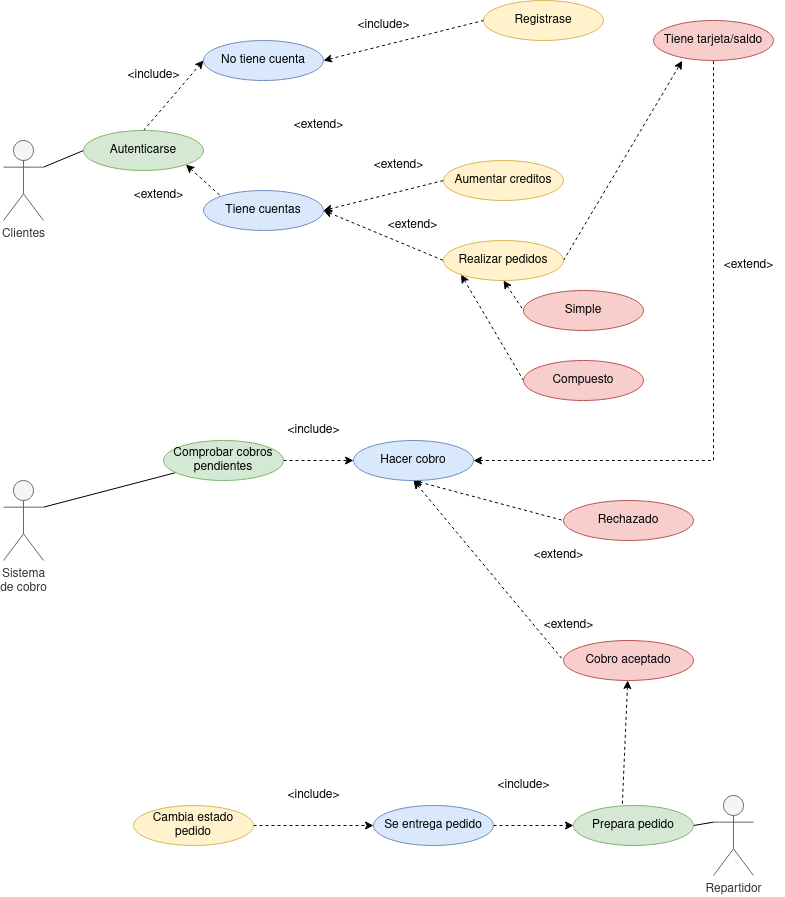

The diagram above was exported from draw.io. Its source (the exported page's mxGraphModel, read from the mxfile embedded in the PNG):
<mxGraphModel dx="1017" dy="1094" grid="1" gridSize="10" guides="1" tooltips="1" connect="1" arrows="1" fold="1" page="1" pageScale="1" pageWidth="827" pageHeight="1169" math="0" shadow="0">
  <root>
    <mxCell id="0" />
    <mxCell id="1" parent="0" />
    <mxCell id="VZgD7tdJL95J3pAMKfJ2-32" style="edgeStyle=none;rounded=0;orthogonalLoop=1;jettySize=auto;html=1;exitX=1;exitY=0.3333333333333333;exitDx=0;exitDy=0;exitPerimeter=0;entryX=0;entryY=0.5;entryDx=0;entryDy=0;startArrow=none;startFill=0;endArrow=none;endFill=0;" edge="1" parent="1" source="VZgD7tdJL95J3pAMKfJ2-1" target="VZgD7tdJL95J3pAMKfJ2-30">
      <mxGeometry relative="1" as="geometry" />
    </mxCell>
    <mxCell id="VZgD7tdJL95J3pAMKfJ2-1" value="Clientes" style="shape=umlActor;verticalLabelPosition=bottom;verticalAlign=top;html=1;outlineConnect=0;fillColor=#f5f5f5;fontColor=#333333;strokeColor=#666666;" vertex="1" parent="1">
      <mxGeometry x="40" y="180" width="40" height="80" as="geometry" />
    </mxCell>
    <mxCell id="VZgD7tdJL95J3pAMKfJ2-3" value="Tiene tarjeta/saldo" style="ellipse;whiteSpace=wrap;html=1;fillColor=#f8cecc;strokeColor=#b85450;" vertex="1" parent="1">
      <mxGeometry x="690" y="60" width="120" height="40" as="geometry" />
    </mxCell>
    <mxCell id="VZgD7tdJL95J3pAMKfJ2-4" value="Aumentar creditos" style="ellipse;whiteSpace=wrap;html=1;fillColor=#fff2cc;strokeColor=#d6b656;" vertex="1" parent="1">
      <mxGeometry x="480" y="200" width="120" height="40" as="geometry" />
    </mxCell>
    <mxCell id="VZgD7tdJL95J3pAMKfJ2-44" style="edgeStyle=none;rounded=0;orthogonalLoop=1;jettySize=auto;html=1;exitX=1;exitY=0.5;exitDx=0;exitDy=0;entryX=0.239;entryY=1.007;entryDx=0;entryDy=0;entryPerimeter=0;dashed=1;strokeColor=default;startArrow=none;startFill=0;endArrow=classic;endFill=1;" edge="1" parent="1" source="VZgD7tdJL95J3pAMKfJ2-6" target="VZgD7tdJL95J3pAMKfJ2-3">
      <mxGeometry relative="1" as="geometry" />
    </mxCell>
    <mxCell id="VZgD7tdJL95J3pAMKfJ2-74" style="edgeStyle=none;rounded=0;orthogonalLoop=1;jettySize=auto;html=1;exitX=0.5;exitY=1;exitDx=0;exitDy=0;entryX=0;entryY=0.5;entryDx=0;entryDy=0;dashed=1;strokeColor=default;startArrow=classic;startFill=1;endArrow=none;endFill=0;" edge="1" parent="1" source="VZgD7tdJL95J3pAMKfJ2-6" target="VZgD7tdJL95J3pAMKfJ2-72">
      <mxGeometry relative="1" as="geometry" />
    </mxCell>
    <mxCell id="VZgD7tdJL95J3pAMKfJ2-75" style="edgeStyle=none;rounded=0;orthogonalLoop=1;jettySize=auto;html=1;exitX=0;exitY=1;exitDx=0;exitDy=0;entryX=0;entryY=0.5;entryDx=0;entryDy=0;dashed=1;strokeColor=default;startArrow=classic;startFill=1;endArrow=none;endFill=0;" edge="1" parent="1" source="VZgD7tdJL95J3pAMKfJ2-6" target="VZgD7tdJL95J3pAMKfJ2-73">
      <mxGeometry relative="1" as="geometry" />
    </mxCell>
    <mxCell id="VZgD7tdJL95J3pAMKfJ2-6" value="Realizar pedidos" style="ellipse;whiteSpace=wrap;html=1;fillColor=#fff2cc;strokeColor=#d6b656;" vertex="1" parent="1">
      <mxGeometry x="480" y="280" width="120" height="40" as="geometry" />
    </mxCell>
    <mxCell id="VZgD7tdJL95J3pAMKfJ2-20" style="edgeStyle=none;rounded=0;orthogonalLoop=1;jettySize=auto;html=1;exitX=1;exitY=0.5;exitDx=0;exitDy=0;entryX=0;entryY=0.5;entryDx=0;entryDy=0;startArrow=none;startFill=0;endArrow=classic;endFill=1;dashed=1;" edge="1" parent="1" source="VZgD7tdJL95J3pAMKfJ2-22" target="VZgD7tdJL95J3pAMKfJ2-16">
      <mxGeometry relative="1" as="geometry" />
    </mxCell>
    <mxCell id="VZgD7tdJL95J3pAMKfJ2-23" style="rounded=0;orthogonalLoop=1;jettySize=auto;html=1;exitX=1;exitY=0.3333333333333333;exitDx=0;exitDy=0;exitPerimeter=0;startArrow=none;startFill=0;endArrow=none;endFill=0;" edge="1" parent="1" source="VZgD7tdJL95J3pAMKfJ2-11" target="VZgD7tdJL95J3pAMKfJ2-22">
      <mxGeometry relative="1" as="geometry" />
    </mxCell>
    <mxCell id="VZgD7tdJL95J3pAMKfJ2-11" value="&lt;div&gt;Sistema &lt;br&gt;&lt;/div&gt;&lt;div&gt;de cobro&lt;/div&gt;" style="shape=umlActor;verticalLabelPosition=bottom;verticalAlign=top;html=1;outlineConnect=0;fillColor=#f5f5f5;fontColor=#333333;strokeColor=#666666;" vertex="1" parent="1">
      <mxGeometry x="40" y="520" width="40" height="80" as="geometry" />
    </mxCell>
    <mxCell id="VZgD7tdJL95J3pAMKfJ2-14" value="&amp;lt;extend&amp;gt;" style="text;html=1;align=center;verticalAlign=middle;resizable=0;points=[];autosize=1;strokeColor=none;fillColor=none;" vertex="1" parent="1">
      <mxGeometry x="414" y="250" width="70" height="30" as="geometry" />
    </mxCell>
    <mxCell id="VZgD7tdJL95J3pAMKfJ2-18" style="edgeStyle=orthogonalEdgeStyle;rounded=0;orthogonalLoop=1;jettySize=auto;html=1;exitX=1;exitY=0.5;exitDx=0;exitDy=0;entryX=0.5;entryY=1;entryDx=0;entryDy=0;dashed=1;startArrow=classic;startFill=1;endArrow=none;endFill=0;" edge="1" parent="1" source="VZgD7tdJL95J3pAMKfJ2-16" target="VZgD7tdJL95J3pAMKfJ2-3">
      <mxGeometry relative="1" as="geometry">
        <Array as="points">
          <mxPoint x="750" y="500" />
        </Array>
      </mxGeometry>
    </mxCell>
    <mxCell id="VZgD7tdJL95J3pAMKfJ2-76" style="edgeStyle=none;rounded=0;orthogonalLoop=1;jettySize=auto;html=1;exitX=0.5;exitY=1;exitDx=0;exitDy=0;entryX=0;entryY=0.5;entryDx=0;entryDy=0;dashed=1;strokeColor=default;startArrow=classic;startFill=1;endArrow=none;endFill=0;" edge="1" parent="1" source="VZgD7tdJL95J3pAMKfJ2-16" target="VZgD7tdJL95J3pAMKfJ2-54">
      <mxGeometry relative="1" as="geometry" />
    </mxCell>
    <mxCell id="VZgD7tdJL95J3pAMKfJ2-78" style="edgeStyle=none;rounded=0;orthogonalLoop=1;jettySize=auto;html=1;exitX=0.5;exitY=1;exitDx=0;exitDy=0;entryX=0;entryY=0.5;entryDx=0;entryDy=0;dashed=1;strokeColor=default;startArrow=classic;startFill=1;endArrow=none;endFill=0;" edge="1" parent="1" source="VZgD7tdJL95J3pAMKfJ2-16" target="VZgD7tdJL95J3pAMKfJ2-56">
      <mxGeometry relative="1" as="geometry" />
    </mxCell>
    <mxCell id="VZgD7tdJL95J3pAMKfJ2-16" value="Hacer cobro" style="ellipse;whiteSpace=wrap;html=1;fillColor=#dae8fc;strokeColor=#6c8ebf;" vertex="1" parent="1">
      <mxGeometry x="390" y="480" width="120" height="40" as="geometry" />
    </mxCell>
    <mxCell id="VZgD7tdJL95J3pAMKfJ2-19" value="&amp;lt;extend&amp;gt;" style="text;html=1;align=center;verticalAlign=middle;resizable=0;points=[];autosize=1;strokeColor=none;fillColor=none;" vertex="1" parent="1">
      <mxGeometry x="750" y="290" width="70" height="30" as="geometry" />
    </mxCell>
    <mxCell id="VZgD7tdJL95J3pAMKfJ2-22" value="&lt;div&gt;Comprobar cobros &lt;br&gt;&lt;/div&gt;&lt;div&gt;pendientes&lt;br&gt;&lt;/div&gt;" style="ellipse;whiteSpace=wrap;html=1;fillColor=#d5e8d4;strokeColor=#82b366;" vertex="1" parent="1">
      <mxGeometry x="200" y="480" width="120" height="40" as="geometry" />
    </mxCell>
    <mxCell id="VZgD7tdJL95J3pAMKfJ2-24" value="&amp;lt;include&amp;gt;" style="text;html=1;align=center;verticalAlign=middle;resizable=0;points=[];autosize=1;strokeColor=none;fillColor=none;" vertex="1" parent="1">
      <mxGeometry x="310" y="455" width="80" height="30" as="geometry" />
    </mxCell>
    <mxCell id="VZgD7tdJL95J3pAMKfJ2-35" style="edgeStyle=none;rounded=0;orthogonalLoop=1;jettySize=auto;html=1;exitX=1;exitY=1;exitDx=0;exitDy=0;entryX=0;entryY=0;entryDx=0;entryDy=0;startArrow=classic;startFill=1;endArrow=none;endFill=0;strokeColor=default;dashed=1;" edge="1" parent="1" source="VZgD7tdJL95J3pAMKfJ2-30" target="VZgD7tdJL95J3pAMKfJ2-34">
      <mxGeometry relative="1" as="geometry" />
    </mxCell>
    <mxCell id="VZgD7tdJL95J3pAMKfJ2-46" style="edgeStyle=none;rounded=0;orthogonalLoop=1;jettySize=auto;html=1;exitX=0.5;exitY=0;exitDx=0;exitDy=0;entryX=0;entryY=0.5;entryDx=0;entryDy=0;dashed=1;strokeColor=default;startArrow=none;startFill=0;endArrow=classic;endFill=1;" edge="1" parent="1" source="VZgD7tdJL95J3pAMKfJ2-30" target="VZgD7tdJL95J3pAMKfJ2-45">
      <mxGeometry relative="1" as="geometry" />
    </mxCell>
    <mxCell id="VZgD7tdJL95J3pAMKfJ2-30" value="Autenticarse" style="ellipse;whiteSpace=wrap;html=1;fillColor=#d5e8d4;strokeColor=#82b366;" vertex="1" parent="1">
      <mxGeometry x="120" y="170" width="120" height="40" as="geometry" />
    </mxCell>
    <mxCell id="VZgD7tdJL95J3pAMKfJ2-40" style="edgeStyle=none;rounded=0;orthogonalLoop=1;jettySize=auto;html=1;exitX=1;exitY=0.5;exitDx=0;exitDy=0;entryX=0;entryY=0.5;entryDx=0;entryDy=0;startArrow=classic;startFill=1;endArrow=none;endFill=0;strokeColor=default;dashed=1;" edge="1" parent="1" source="VZgD7tdJL95J3pAMKfJ2-34" target="VZgD7tdJL95J3pAMKfJ2-4">
      <mxGeometry relative="1" as="geometry" />
    </mxCell>
    <mxCell id="VZgD7tdJL95J3pAMKfJ2-41" style="edgeStyle=none;rounded=0;orthogonalLoop=1;jettySize=auto;html=1;exitX=1;exitY=0.5;exitDx=0;exitDy=0;entryX=0;entryY=0.5;entryDx=0;entryDy=0;startArrow=classic;startFill=1;endArrow=none;endFill=0;strokeColor=default;dashed=1;" edge="1" parent="1" source="VZgD7tdJL95J3pAMKfJ2-34" target="VZgD7tdJL95J3pAMKfJ2-6">
      <mxGeometry relative="1" as="geometry" />
    </mxCell>
    <mxCell id="VZgD7tdJL95J3pAMKfJ2-34" value="Tiene cuentas" style="ellipse;whiteSpace=wrap;html=1;fillColor=#dae8fc;strokeColor=#6c8ebf;" vertex="1" parent="1">
      <mxGeometry x="240" y="230" width="120" height="40" as="geometry" />
    </mxCell>
    <mxCell id="VZgD7tdJL95J3pAMKfJ2-36" value="&amp;lt;extend&amp;gt;" style="text;html=1;align=center;verticalAlign=middle;resizable=0;points=[];autosize=1;strokeColor=none;fillColor=none;" vertex="1" parent="1">
      <mxGeometry x="160" y="220" width="70" height="30" as="geometry" />
    </mxCell>
    <mxCell id="VZgD7tdJL95J3pAMKfJ2-39" value="Registrase" style="ellipse;whiteSpace=wrap;html=1;fillColor=#fff2cc;strokeColor=#d6b656;" vertex="1" parent="1">
      <mxGeometry x="520" y="40" width="120" height="40" as="geometry" />
    </mxCell>
    <mxCell id="VZgD7tdJL95J3pAMKfJ2-42" value="&amp;lt;extend&amp;gt;" style="text;html=1;align=center;verticalAlign=middle;resizable=0;points=[];autosize=1;strokeColor=none;fillColor=none;" vertex="1" parent="1">
      <mxGeometry x="320" y="150" width="70" height="30" as="geometry" />
    </mxCell>
    <mxCell id="VZgD7tdJL95J3pAMKfJ2-43" value="&amp;lt;extend&amp;gt;" style="text;html=1;align=center;verticalAlign=middle;resizable=0;points=[];autosize=1;strokeColor=none;fillColor=none;" vertex="1" parent="1">
      <mxGeometry x="400" y="190" width="70" height="30" as="geometry" />
    </mxCell>
    <mxCell id="VZgD7tdJL95J3pAMKfJ2-48" style="edgeStyle=none;rounded=0;orthogonalLoop=1;jettySize=auto;html=1;exitX=1;exitY=0.5;exitDx=0;exitDy=0;entryX=0;entryY=0.5;entryDx=0;entryDy=0;dashed=1;strokeColor=default;startArrow=classic;startFill=1;endArrow=none;endFill=0;" edge="1" parent="1" source="VZgD7tdJL95J3pAMKfJ2-45" target="VZgD7tdJL95J3pAMKfJ2-39">
      <mxGeometry relative="1" as="geometry" />
    </mxCell>
    <mxCell id="VZgD7tdJL95J3pAMKfJ2-45" value="No tiene cuenta" style="ellipse;whiteSpace=wrap;html=1;fillColor=#dae8fc;strokeColor=#6c8ebf;" vertex="1" parent="1">
      <mxGeometry x="240" y="80" width="120" height="40" as="geometry" />
    </mxCell>
    <mxCell id="VZgD7tdJL95J3pAMKfJ2-47" value="&amp;lt;include&amp;gt;" style="text;html=1;align=center;verticalAlign=middle;resizable=0;points=[];autosize=1;strokeColor=none;fillColor=none;" vertex="1" parent="1">
      <mxGeometry x="150" y="100" width="80" height="30" as="geometry" />
    </mxCell>
    <mxCell id="VZgD7tdJL95J3pAMKfJ2-49" value="&amp;lt;include&amp;gt;" style="text;html=1;align=center;verticalAlign=middle;resizable=0;points=[];autosize=1;strokeColor=none;fillColor=none;" vertex="1" parent="1">
      <mxGeometry x="380" y="50" width="80" height="30" as="geometry" />
    </mxCell>
    <mxCell id="VZgD7tdJL95J3pAMKfJ2-54" value="Rechazado" style="ellipse;whiteSpace=wrap;html=1;fillColor=#f8cecc;strokeColor=#b85450;" vertex="1" parent="1">
      <mxGeometry x="600" y="540" width="130" height="40" as="geometry" />
    </mxCell>
    <mxCell id="VZgD7tdJL95J3pAMKfJ2-65" style="edgeStyle=none;rounded=0;orthogonalLoop=1;jettySize=auto;html=1;entryX=0.406;entryY=0.043;entryDx=0;entryDy=0;entryPerimeter=0;strokeColor=default;startArrow=classic;startFill=1;endArrow=none;endFill=0;dashed=1;" edge="1" parent="1" source="VZgD7tdJL95J3pAMKfJ2-56" target="VZgD7tdJL95J3pAMKfJ2-62">
      <mxGeometry relative="1" as="geometry" />
    </mxCell>
    <mxCell id="VZgD7tdJL95J3pAMKfJ2-56" value="Cobro aceptado" style="ellipse;whiteSpace=wrap;html=1;fillColor=#f8cecc;strokeColor=#b85450;" vertex="1" parent="1">
      <mxGeometry x="600" y="680" width="130" height="40" as="geometry" />
    </mxCell>
    <mxCell id="VZgD7tdJL95J3pAMKfJ2-58" value="&amp;lt;extend&amp;gt;" style="text;html=1;align=center;verticalAlign=middle;resizable=0;points=[];autosize=1;strokeColor=none;fillColor=none;" vertex="1" parent="1">
      <mxGeometry x="570" y="650" width="70" height="30" as="geometry" />
    </mxCell>
    <mxCell id="VZgD7tdJL95J3pAMKfJ2-59" value="&amp;lt;extend&amp;gt;" style="text;html=1;align=center;verticalAlign=middle;resizable=0;points=[];autosize=1;strokeColor=none;fillColor=none;" vertex="1" parent="1">
      <mxGeometry x="560" y="580" width="70" height="30" as="geometry" />
    </mxCell>
    <mxCell id="VZgD7tdJL95J3pAMKfJ2-64" style="edgeStyle=none;rounded=0;orthogonalLoop=1;jettySize=auto;html=1;exitX=0;exitY=0.3333333333333333;exitDx=0;exitDy=0;exitPerimeter=0;entryX=1;entryY=0.5;entryDx=0;entryDy=0;strokeColor=default;startArrow=none;startFill=0;endArrow=none;endFill=0;" edge="1" parent="1" source="VZgD7tdJL95J3pAMKfJ2-61" target="VZgD7tdJL95J3pAMKfJ2-62">
      <mxGeometry relative="1" as="geometry" />
    </mxCell>
    <mxCell id="VZgD7tdJL95J3pAMKfJ2-61" value="Repartidor" style="shape=umlActor;verticalLabelPosition=bottom;verticalAlign=top;html=1;outlineConnect=0;fillColor=#f5f5f5;fontColor=#333333;strokeColor=#666666;" vertex="1" parent="1">
      <mxGeometry x="750" y="835" width="40" height="80" as="geometry" />
    </mxCell>
    <mxCell id="VZgD7tdJL95J3pAMKfJ2-62" value="Prepara pedido" style="ellipse;whiteSpace=wrap;html=1;fillColor=#d5e8d4;strokeColor=#82b366;" vertex="1" parent="1">
      <mxGeometry x="610" y="845" width="120" height="40" as="geometry" />
    </mxCell>
    <mxCell id="VZgD7tdJL95J3pAMKfJ2-67" style="edgeStyle=none;rounded=0;orthogonalLoop=1;jettySize=auto;html=1;exitX=1;exitY=0.5;exitDx=0;exitDy=0;entryX=0;entryY=0.5;entryDx=0;entryDy=0;dashed=1;strokeColor=default;startArrow=none;startFill=0;endArrow=classic;endFill=1;" edge="1" parent="1" source="VZgD7tdJL95J3pAMKfJ2-66" target="VZgD7tdJL95J3pAMKfJ2-62">
      <mxGeometry relative="1" as="geometry" />
    </mxCell>
    <mxCell id="VZgD7tdJL95J3pAMKfJ2-66" value="Se entrega pedido" style="ellipse;whiteSpace=wrap;html=1;fillColor=#dae8fc;strokeColor=#6c8ebf;" vertex="1" parent="1">
      <mxGeometry x="410" y="845" width="120" height="40" as="geometry" />
    </mxCell>
    <mxCell id="VZgD7tdJL95J3pAMKfJ2-68" value="&amp;lt;include&amp;gt;" style="text;html=1;align=center;verticalAlign=middle;resizable=0;points=[];autosize=1;strokeColor=none;fillColor=none;" vertex="1" parent="1">
      <mxGeometry x="520" y="810" width="80" height="30" as="geometry" />
    </mxCell>
    <mxCell id="VZgD7tdJL95J3pAMKfJ2-70" style="edgeStyle=none;rounded=0;orthogonalLoop=1;jettySize=auto;html=1;exitX=1;exitY=0.5;exitDx=0;exitDy=0;entryX=0;entryY=0.5;entryDx=0;entryDy=0;dashed=1;strokeColor=default;startArrow=none;startFill=0;endArrow=classic;endFill=1;" edge="1" parent="1" source="VZgD7tdJL95J3pAMKfJ2-69" target="VZgD7tdJL95J3pAMKfJ2-66">
      <mxGeometry relative="1" as="geometry" />
    </mxCell>
    <mxCell id="VZgD7tdJL95J3pAMKfJ2-69" value="Cambia estado pedido" style="ellipse;whiteSpace=wrap;html=1;fillColor=#fff2cc;strokeColor=#d6b656;" vertex="1" parent="1">
      <mxGeometry x="170" y="845" width="120" height="40" as="geometry" />
    </mxCell>
    <mxCell id="VZgD7tdJL95J3pAMKfJ2-71" value="&amp;lt;include&amp;gt;" style="text;html=1;align=center;verticalAlign=middle;resizable=0;points=[];autosize=1;strokeColor=none;fillColor=none;" vertex="1" parent="1">
      <mxGeometry x="310" y="820" width="80" height="30" as="geometry" />
    </mxCell>
    <mxCell id="VZgD7tdJL95J3pAMKfJ2-72" value="Simple" style="ellipse;whiteSpace=wrap;html=1;fillColor=#f8cecc;strokeColor=#b85450;" vertex="1" parent="1">
      <mxGeometry x="560" y="330" width="120" height="40" as="geometry" />
    </mxCell>
    <mxCell id="VZgD7tdJL95J3pAMKfJ2-73" value="Compuesto" style="ellipse;whiteSpace=wrap;html=1;fillColor=#f8cecc;strokeColor=#b85450;" vertex="1" parent="1">
      <mxGeometry x="560" y="400" width="120" height="40" as="geometry" />
    </mxCell>
    <mxCell id="VZgD7tdJL95J3pAMKfJ2-77" style="edgeStyle=none;rounded=0;orthogonalLoop=1;jettySize=auto;html=1;entryX=0.5;entryY=1;entryDx=0;entryDy=0;dashed=1;strokeColor=default;startArrow=classic;startFill=1;endArrow=none;endFill=0;" edge="1" parent="1" source="VZgD7tdJL95J3pAMKfJ2-16" target="VZgD7tdJL95J3pAMKfJ2-16">
      <mxGeometry relative="1" as="geometry" />
    </mxCell>
  </root>
</mxGraphModel>